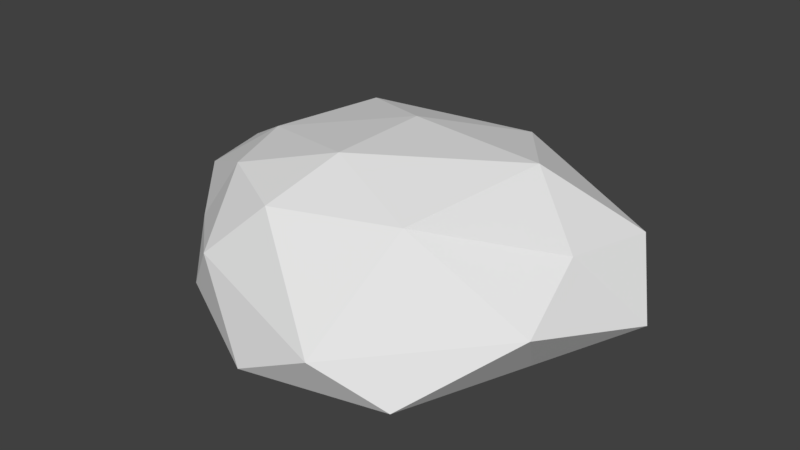 # Source: kamien3.blend  (saved by Blender 2.79.0; exported with 4.5.12 LTS)
import bpy
from mathutils import Matrix  # noqa: F401  (used for matrix-valued properties, if any)

bpy.ops.wm.read_factory_settings(use_empty=True)
scene = bpy.context.scene
scene.name = 'Scene'

# ---- collections
col_collection_1 = bpy.data.collections.new('Collection 1'); scene.collection.children.link(col_collection_1)

# ---- world
world_world = bpy.data.worlds.new('World'); scene.world = world_world
world_world.color = (0.05088, 0.05088, 0.05088)
world_world.use_sun_shadow = False
world_world.sun_shadow_jitter_overblur = 0.0
world_world.cycles.sampling_method = 'MANUAL'

# ---- meshes
me_icosphere = bpy.data.meshes.new('Icosphere')
me_icosphere.from_pydata([(0.03637, -0.04964, -1.069), (1.629, -1.31, -0.8299), (-0.3641, -1.155, -0.6835), (-1.012, 0.1973, -0.7351), (0.2372, 1.153, -0.8776), (1.513, 0.9744, -1.116), (0.3955, -1.126, 0.1701), (-0.9276, -0.4146, -0.1225), (-0.8526, 0.9582, -0.1381), (1.157, 1.345, -0.3796), (2.061, 0.0538, -0.1266), (0.5923, 0.2195, 0.4474), (-0.2606, -0.7789, -0.9158), (0.8029, -0.6164, -0.9724), (0.5624, -1.611, -0.7962), (1.896, -0.1064, -0.9767), (0.8027, 0.586, -1.128), (-0.6493, 0.127, -0.9004), (-0.741, -0.5268, -0.7586), (0.1051, 0.7226, -1.006), (-0.8637, 0.8709, -0.7891), (1.033, 1.405, -1.087), (2.106, -0.4835, -0.5047), (2.418, 0.529, -0.7505), (-0.04845, -1.315, -0.2613), (1.216, -1.626, -0.4571), (-0.9847, -0.1368, -0.3401), (-0.6056, -0.8255, -0.3354), (-0.6276, 1.342, -0.6193), (-1.125, 0.6321, -0.4551), (1.909, 1.18, -0.8887), (0.7913, 1.557, -0.8007), (1.362, -0.862, 0.2164), (-0.2278, -0.7912, 0.1942), (-1.108, 0.2214, -0.137), (-0.0285, 1.342, -0.1359), (2.238, 0.7151, -0.1471), (0.5569, -0.5737, 0.4156), (1.791, -0.001681, 0.4881), (-0.4653, -0.1535, 0.2114), (-0.2307, 0.7209, 0.2457), (1.246, 0.7433, 0.3294)], [], [(0, 13, 12), (1, 13, 15), (0, 12, 17), (0, 17, 19), (0, 19, 16), (1, 15, 22), (2, 14, 24), (3, 18, 26), (4, 20, 28), (5, 21, 30), (1, 22, 25), (2, 24, 27), (3, 26, 29), (4, 28, 31), (5, 30, 23), (6, 32, 37), (7, 33, 39), (8, 34, 40), (9, 35, 41), (10, 36, 38), (38, 41, 11), (38, 36, 41), (36, 9, 41), (41, 40, 11), (41, 35, 40), (35, 8, 40), (40, 39, 11), (40, 34, 39), (34, 7, 39), (39, 37, 11), (39, 33, 37), (33, 6, 37), (37, 38, 11), (37, 32, 38), (32, 10, 38), (23, 36, 10), (23, 30, 36), (30, 9, 36), (31, 35, 9), (31, 28, 35), (28, 8, 35), (29, 34, 8), (29, 26, 34), (26, 7, 34), (27, 33, 7), (27, 24, 33), (24, 6, 33), (25, 32, 6), (25, 22, 32), (22, 10, 32), (30, 31, 9), (30, 21, 31), (21, 4, 31), (28, 29, 8), (28, 20, 29), (20, 3, 29), (26, 27, 7), (26, 18, 27), (18, 2, 27), (24, 25, 6), (24, 14, 25), (14, 1, 25), (22, 23, 10), (22, 15, 23), (15, 5, 23), (16, 21, 5), (16, 19, 21), (19, 4, 21), (19, 20, 4), (19, 17, 20), (17, 3, 20), (17, 18, 3), (17, 12, 18), (12, 2, 18), (15, 16, 5), (15, 13, 16), (13, 0, 16), (12, 14, 2), (12, 13, 14), (13, 1, 14)])
me_icosphere.use_remesh_preserve_volume = False
me_icosphere.use_remesh_preserve_attributes = False
me_icosphere.use_mirror_vertex_groups = False
me_icosphere.update()

# ---- objects
ob_icosphere = bpy.data.objects.new('Icosphere', me_icosphere)

# ---- transforms, parenting, visibility, modifiers, constraints
ob_icosphere.location = (0.0, 0.0, 0.9058)
ob_icosphere.lineart.crease_threshold = 0.0

# ---- collection membership
col_collection_1.objects.link(ob_icosphere)

# ---- scene / render settings (as saved in the file)
scene.frame_start = 1; scene.frame_end = 250; scene.frame_set(1)
scene.render.engine = 'BLENDER_EEVEE_NEXT'
scene.render.resolution_percentage = 50
scene.render.dither_intensity = 0.0
scene.cycles.use_denoising = False
scene.cycles.samples = 128
scene.cycles.sampling_pattern = 'TABULATED_SOBOL'
scene.cycles.use_adaptive_sampling = False
scene.cycles.use_light_tree = False
scene.cycles.blur_glossy = 0.0
scene.cycles.sample_clamp_indirect = 0.0
scene.view_settings.view_transform = 'Standard'
bpy.context.view_layer.update()

# ---- added for rendering (the .blend has no active camera and no usable light): camera, sun
cam_auto = bpy.data.cameras.new('AutoCamera')
cam_auto.lens = 50.0
cam_auto.sensor_width = 36.0
cam_auto.clip_end = 1000.0
ob_auto_camera = bpy.data.objects.new('AutoCamera', cam_auto)
scene.collection.objects.link(ob_auto_camera)
ob_auto_camera.location = (5.30014, -5.61866, 4.30888)
ob_auto_camera.rotation_euler = (1.09748, -7.21219e-08, 0.694738)
scene.camera = ob_auto_camera
light_auto_sun = bpy.data.lights.new('AutoSun', 'SUN')
light_auto_sun.energy = 3.0
light_auto_sun.angle = 0.0523599
ob_auto_sun = bpy.data.objects.new('AutoSun', light_auto_sun)
scene.collection.objects.link(ob_auto_sun)
ob_auto_sun.rotation_euler = (0.872665, 0.174533, 0.523599)
bpy.context.view_layer.update()
